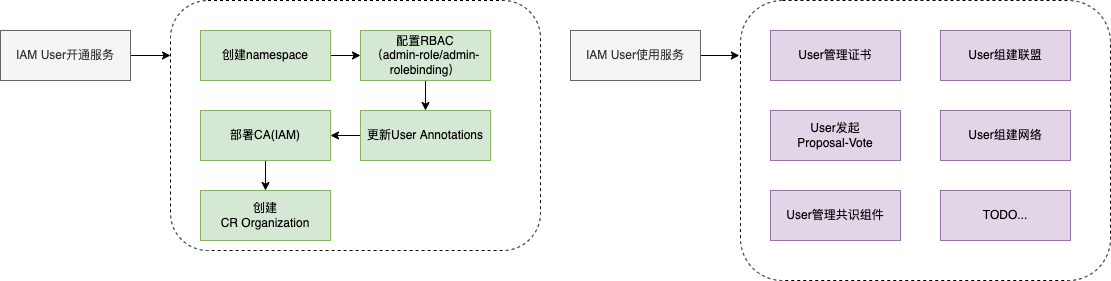

The diagram above was exported from draw.io. Its source (the exported page's mxGraphModel, read from the mxfile embedded in the PNG):
<mxGraphModel dx="1186" dy="613" grid="1" gridSize="10" guides="1" tooltips="1" connect="1" arrows="1" fold="1" page="1" pageScale="1" pageWidth="900" pageHeight="1600" math="0" shadow="0">
  <root>
    <mxCell id="WIyWlLk6GJQsqaUBKTNV-0" />
    <mxCell id="WIyWlLk6GJQsqaUBKTNV-1" parent="WIyWlLk6GJQsqaUBKTNV-0" />
    <mxCell id="NUPRMsHmclSMkxbChcbH-28" value="" style="rounded=1;whiteSpace=wrap;html=1;dashed=1;" parent="WIyWlLk6GJQsqaUBKTNV-1" vertex="1">
      <mxGeometry x="780" y="70" width="370" height="280" as="geometry" />
    </mxCell>
    <mxCell id="NUPRMsHmclSMkxbChcbH-27" value="" style="rounded=1;whiteSpace=wrap;html=1;dashed=1;" parent="WIyWlLk6GJQsqaUBKTNV-1" vertex="1">
      <mxGeometry x="210" y="70" width="370" height="250" as="geometry" />
    </mxCell>
    <mxCell id="NUPRMsHmclSMkxbChcbH-18" style="edgeStyle=orthogonalEdgeStyle;rounded=0;orthogonalLoop=1;jettySize=auto;html=1;exitX=1;exitY=0.5;exitDx=0;exitDy=0;entryX=0;entryY=0.5;entryDx=0;entryDy=0;" parent="WIyWlLk6GJQsqaUBKTNV-1" source="NUPRMsHmclSMkxbChcbH-0" target="NUPRMsHmclSMkxbChcbH-2" edge="1">
      <mxGeometry relative="1" as="geometry" />
    </mxCell>
    <mxCell id="NUPRMsHmclSMkxbChcbH-0" value="创建namespace" style="rounded=0;whiteSpace=wrap;html=1;fillColor=#d5e8d4;strokeColor=#82b366;" parent="WIyWlLk6GJQsqaUBKTNV-1" vertex="1">
      <mxGeometry x="240" y="100" width="130" height="50" as="geometry" />
    </mxCell>
    <mxCell id="NUPRMsHmclSMkxbChcbH-5" style="edgeStyle=orthogonalEdgeStyle;rounded=0;orthogonalLoop=1;jettySize=auto;html=1;" parent="WIyWlLk6GJQsqaUBKTNV-1" source="NUPRMsHmclSMkxbChcbH-1" edge="1">
      <mxGeometry relative="1" as="geometry">
        <mxPoint x="210" y="125" as="targetPoint" />
      </mxGeometry>
    </mxCell>
    <mxCell id="NUPRMsHmclSMkxbChcbH-1" value="IAM User开通服务" style="rounded=0;whiteSpace=wrap;html=1;fillColor=#f5f5f5;fontColor=#333333;strokeColor=#666666;" parent="WIyWlLk6GJQsqaUBKTNV-1" vertex="1">
      <mxGeometry x="40" y="100" width="130" height="50" as="geometry" />
    </mxCell>
    <mxCell id="NUPRMsHmclSMkxbChcbH-19" style="edgeStyle=orthogonalEdgeStyle;rounded=0;orthogonalLoop=1;jettySize=auto;html=1;exitX=0.5;exitY=1;exitDx=0;exitDy=0;" parent="WIyWlLk6GJQsqaUBKTNV-1" source="NUPRMsHmclSMkxbChcbH-2" target="NUPRMsHmclSMkxbChcbH-4" edge="1">
      <mxGeometry relative="1" as="geometry" />
    </mxCell>
    <mxCell id="NUPRMsHmclSMkxbChcbH-2" value="配置RBAC&lt;br&gt;（admin-role/admin-rolebinding）" style="rounded=0;whiteSpace=wrap;html=1;fillColor=#d5e8d4;strokeColor=#82b366;" parent="WIyWlLk6GJQsqaUBKTNV-1" vertex="1">
      <mxGeometry x="400" y="100" width="130" height="50" as="geometry" />
    </mxCell>
    <mxCell id="NUPRMsHmclSMkxbChcbH-3" value="创建&lt;br&gt;CR Organization" style="rounded=0;whiteSpace=wrap;html=1;fillColor=#d5e8d4;strokeColor=#82b366;" parent="WIyWlLk6GJQsqaUBKTNV-1" vertex="1">
      <mxGeometry x="240" y="260" width="130" height="50" as="geometry" />
    </mxCell>
    <mxCell id="NUPRMsHmclSMkxbChcbH-20" style="edgeStyle=orthogonalEdgeStyle;rounded=0;orthogonalLoop=1;jettySize=auto;html=1;exitX=0;exitY=0.5;exitDx=0;exitDy=0;" parent="WIyWlLk6GJQsqaUBKTNV-1" source="NUPRMsHmclSMkxbChcbH-4" target="NUPRMsHmclSMkxbChcbH-9" edge="1">
      <mxGeometry relative="1" as="geometry" />
    </mxCell>
    <mxCell id="NUPRMsHmclSMkxbChcbH-4" value="更新User Annotations" style="rounded=0;whiteSpace=wrap;html=1;fillColor=#d5e8d4;strokeColor=#82b366;" parent="WIyWlLk6GJQsqaUBKTNV-1" vertex="1">
      <mxGeometry x="400" y="180" width="130" height="50" as="geometry" />
    </mxCell>
    <mxCell id="NUPRMsHmclSMkxbChcbH-21" style="edgeStyle=orthogonalEdgeStyle;rounded=0;orthogonalLoop=1;jettySize=auto;html=1;exitX=0.5;exitY=1;exitDx=0;exitDy=0;" parent="WIyWlLk6GJQsqaUBKTNV-1" source="NUPRMsHmclSMkxbChcbH-9" target="NUPRMsHmclSMkxbChcbH-3" edge="1">
      <mxGeometry relative="1" as="geometry" />
    </mxCell>
    <mxCell id="NUPRMsHmclSMkxbChcbH-9" value="部署CA(IAM)" style="rounded=0;whiteSpace=wrap;html=1;fillColor=#d5e8d4;strokeColor=#82b366;" parent="WIyWlLk6GJQsqaUBKTNV-1" vertex="1">
      <mxGeometry x="240" y="180" width="130" height="50" as="geometry" />
    </mxCell>
    <mxCell id="NUPRMsHmclSMkxbChcbH-13" value="User管理证书" style="rounded=0;whiteSpace=wrap;html=1;fillColor=#e1d5e7;strokeColor=#9673a6;" parent="WIyWlLk6GJQsqaUBKTNV-1" vertex="1">
      <mxGeometry x="810" y="100" width="130" height="50" as="geometry" />
    </mxCell>
    <mxCell id="NUPRMsHmclSMkxbChcbH-15" value="User组建联盟" style="rounded=0;whiteSpace=wrap;html=1;fillColor=#e1d5e7;strokeColor=#9673a6;" parent="WIyWlLk6GJQsqaUBKTNV-1" vertex="1">
      <mxGeometry x="980" y="100" width="130" height="50" as="geometry" />
    </mxCell>
    <mxCell id="NUPRMsHmclSMkxbChcbH-23" value="User发起&lt;br&gt;Proposal-Vote" style="rounded=0;whiteSpace=wrap;html=1;fillColor=#e1d5e7;strokeColor=#9673a6;" parent="WIyWlLk6GJQsqaUBKTNV-1" vertex="1">
      <mxGeometry x="810" y="180" width="130" height="50" as="geometry" />
    </mxCell>
    <mxCell id="NUPRMsHmclSMkxbChcbH-24" value="User组建网络" style="rounded=0;whiteSpace=wrap;html=1;fillColor=#e1d5e7;strokeColor=#9673a6;" parent="WIyWlLk6GJQsqaUBKTNV-1" vertex="1">
      <mxGeometry x="980" y="180" width="130" height="50" as="geometry" />
    </mxCell>
    <mxCell id="NUPRMsHmclSMkxbChcbH-25" value="User管理共识组件" style="rounded=0;whiteSpace=wrap;html=1;fillColor=#e1d5e7;strokeColor=#9673a6;" parent="WIyWlLk6GJQsqaUBKTNV-1" vertex="1">
      <mxGeometry x="810" y="260" width="130" height="50" as="geometry" />
    </mxCell>
    <mxCell id="NUPRMsHmclSMkxbChcbH-26" value="TODO..." style="rounded=0;whiteSpace=wrap;html=1;fillColor=#e1d5e7;strokeColor=#9673a6;" parent="WIyWlLk6GJQsqaUBKTNV-1" vertex="1">
      <mxGeometry x="980" y="260" width="130" height="50" as="geometry" />
    </mxCell>
    <mxCell id="NUPRMsHmclSMkxbChcbH-34" style="edgeStyle=orthogonalEdgeStyle;rounded=0;orthogonalLoop=1;jettySize=auto;html=1;exitX=1;exitY=0.5;exitDx=0;exitDy=0;entryX=-0.003;entryY=0.195;entryDx=0;entryDy=0;entryPerimeter=0;fontSize=14;" parent="WIyWlLk6GJQsqaUBKTNV-1" source="NUPRMsHmclSMkxbChcbH-32" target="NUPRMsHmclSMkxbChcbH-28" edge="1">
      <mxGeometry relative="1" as="geometry" />
    </mxCell>
    <mxCell id="NUPRMsHmclSMkxbChcbH-32" value="IAM User使用服务" style="rounded=0;whiteSpace=wrap;html=1;fillColor=#f5f5f5;fontColor=#333333;strokeColor=#666666;" parent="WIyWlLk6GJQsqaUBKTNV-1" vertex="1">
      <mxGeometry x="610" y="100" width="130" height="50" as="geometry" />
    </mxCell>
  </root>
</mxGraphModel>